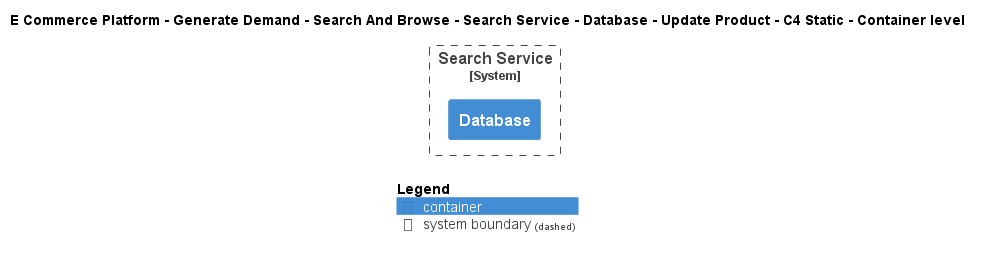

The diagram above was rendered by PlantUML. Its source (embedded in the PNG):
@startuml
!include ..\..\..\..\..\..\..\..\..\.c4s\C4_Container.puml

AddElementTag("c4interflow:lifecycle:new", $bgColor=green, $fontColor=#ffffff, $borderColor=green, $shadowing="False")
AddElementTag("c4interflow:lifecycle:changed", $bgColor=orange, $fontColor=#ffffff, $borderColor=orange, $shadowing="False")
AddElementTag("c4interflow:lifecycle:removed", $bgColor=red, $fontColor=#ffffff, $borderColor=red, $shadowing="False")

AddRelTag("c4interflow:lifecycle:new", $textColor=green, $lineColor=green)
AddRelTag("c4interflow:lifecycle:changed", $textColor=orange, $lineColor=orange)
AddRelTag("c4interflow:lifecycle:removed", $textColor=red, $lineColor=red)

SHOW_PERSON_PORTRAIT()
LAYOUT_TOP_DOWN()

skinparam linetype polyline

title E Commerce Platform - Generate Demand - Search And Browse - Search Service - Database - Update Product - C4 Static - Container level


System_Boundary(ECommercePlatform.GenerateDemand.SearchAndBrowse.SoftwareSystems.SearchService, "Search Service") {
    Container(ECommercePlatform.GenerateDemand.SearchAndBrowse.SoftwareSystems.SearchService.Containers.Database, "Database", "", "")
}



SHOW_LEGEND()
@enduml